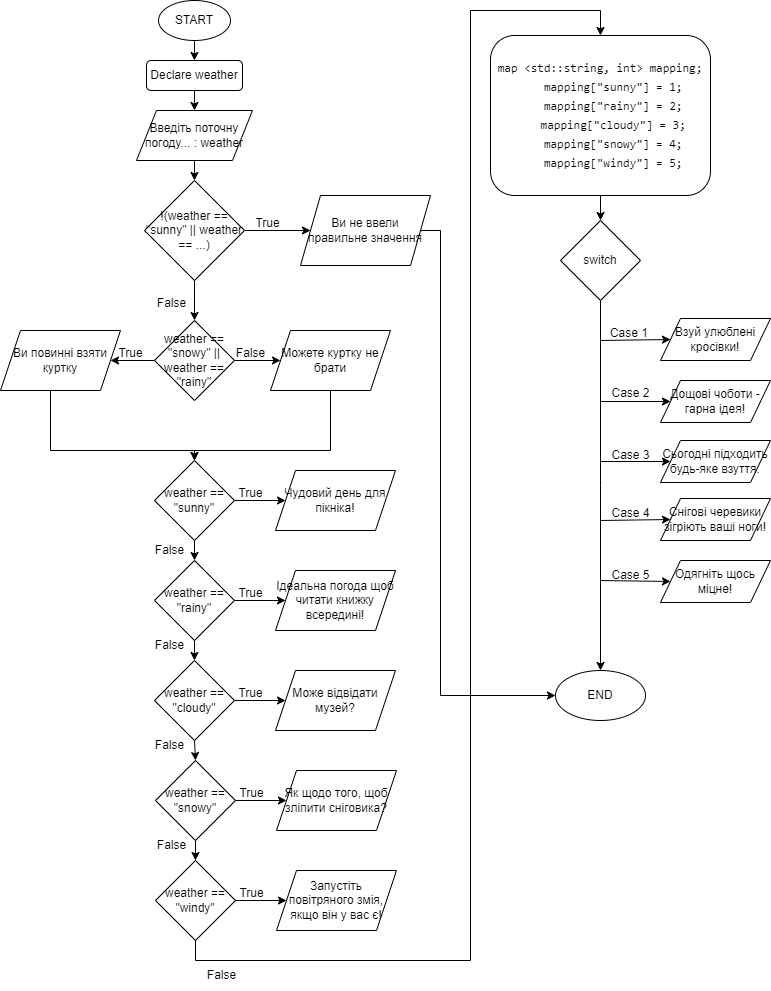

The diagram above was exported from draw.io. Its source (the exported page's mxGraphModel, read from the mxfile embedded in the PNG):
<mxGraphModel dx="1323" dy="757" grid="1" gridSize="10" guides="1" tooltips="1" connect="1" arrows="1" fold="1" page="1" pageScale="1" pageWidth="827" pageHeight="1169" math="0" shadow="0">
  <root>
    <mxCell id="0" />
    <mxCell id="1" parent="0" />
    <mxCell id="kVlYoCUagNA1OhPdlzGV-3" style="edgeStyle=orthogonalEdgeStyle;rounded=0;orthogonalLoop=1;jettySize=auto;html=1;exitX=0.5;exitY=1;exitDx=0;exitDy=0;entryX=0.5;entryY=0;entryDx=0;entryDy=0;" parent="1" source="kVlYoCUagNA1OhPdlzGV-1" target="kVlYoCUagNA1OhPdlzGV-2" edge="1">
      <mxGeometry relative="1" as="geometry" />
    </mxCell>
    <mxCell id="kVlYoCUagNA1OhPdlzGV-1" value="START" style="ellipse;whiteSpace=wrap;html=1;" parent="1" vertex="1">
      <mxGeometry x="158" y="10" width="72" height="40" as="geometry" />
    </mxCell>
    <mxCell id="kVlYoCUagNA1OhPdlzGV-5" style="edgeStyle=orthogonalEdgeStyle;rounded=0;orthogonalLoop=1;jettySize=auto;html=1;exitX=0.5;exitY=1;exitDx=0;exitDy=0;entryX=0.5;entryY=0;entryDx=0;entryDy=0;" parent="1" source="kVlYoCUagNA1OhPdlzGV-2" target="kVlYoCUagNA1OhPdlzGV-4" edge="1">
      <mxGeometry relative="1" as="geometry" />
    </mxCell>
    <mxCell id="kVlYoCUagNA1OhPdlzGV-2" value="Declare weather" style="rounded=1;whiteSpace=wrap;html=1;" parent="1" vertex="1">
      <mxGeometry x="146" y="70" width="96" height="30" as="geometry" />
    </mxCell>
    <mxCell id="TQ9opTGaQy1XCf_rIc20-2" style="edgeStyle=orthogonalEdgeStyle;rounded=0;orthogonalLoop=1;jettySize=auto;html=1;exitX=0.5;exitY=1;exitDx=0;exitDy=0;entryX=0.5;entryY=0;entryDx=0;entryDy=0;" edge="1" parent="1" source="kVlYoCUagNA1OhPdlzGV-4" target="TQ9opTGaQy1XCf_rIc20-1">
      <mxGeometry relative="1" as="geometry" />
    </mxCell>
    <mxCell id="kVlYoCUagNA1OhPdlzGV-4" value="Введіть поточну погоду... : weather" style="shape=parallelogram;perimeter=parallelogramPerimeter;whiteSpace=wrap;html=1;fixedSize=1;" parent="1" vertex="1">
      <mxGeometry x="136" y="120" width="116" height="50" as="geometry" />
    </mxCell>
    <mxCell id="TQ9opTGaQy1XCf_rIc20-4" style="edgeStyle=orthogonalEdgeStyle;rounded=0;orthogonalLoop=1;jettySize=auto;html=1;exitX=1;exitY=0.5;exitDx=0;exitDy=0;entryX=0;entryY=0.5;entryDx=0;entryDy=0;" edge="1" parent="1" source="TQ9opTGaQy1XCf_rIc20-1" target="TQ9opTGaQy1XCf_rIc20-3">
      <mxGeometry relative="1" as="geometry" />
    </mxCell>
    <mxCell id="TQ9opTGaQy1XCf_rIc20-7" style="edgeStyle=orthogonalEdgeStyle;rounded=0;orthogonalLoop=1;jettySize=auto;html=1;exitX=0.5;exitY=1;exitDx=0;exitDy=0;entryX=0.5;entryY=0;entryDx=0;entryDy=0;" edge="1" parent="1" source="TQ9opTGaQy1XCf_rIc20-1" target="TQ9opTGaQy1XCf_rIc20-6">
      <mxGeometry relative="1" as="geometry" />
    </mxCell>
    <mxCell id="TQ9opTGaQy1XCf_rIc20-1" value="!(weather == &quot;sunny&quot; || weather == ...)" style="rhombus;whiteSpace=wrap;html=1;" vertex="1" parent="1">
      <mxGeometry x="144" y="190" width="100" height="100" as="geometry" />
    </mxCell>
    <mxCell id="TQ9opTGaQy1XCf_rIc20-69" style="edgeStyle=orthogonalEdgeStyle;rounded=0;orthogonalLoop=1;jettySize=auto;html=1;exitX=1;exitY=0.5;exitDx=0;exitDy=0;entryX=0;entryY=0.5;entryDx=0;entryDy=0;" edge="1" parent="1" source="TQ9opTGaQy1XCf_rIc20-3" target="TQ9opTGaQy1XCf_rIc20-68">
      <mxGeometry relative="1" as="geometry">
        <Array as="points">
          <mxPoint x="440" y="240" />
          <mxPoint x="440" y="705" />
        </Array>
      </mxGeometry>
    </mxCell>
    <mxCell id="TQ9opTGaQy1XCf_rIc20-3" value="Ви не ввели правильне значення" style="shape=parallelogram;perimeter=parallelogramPerimeter;whiteSpace=wrap;html=1;fixedSize=1;" vertex="1" parent="1">
      <mxGeometry x="300" y="205" width="130" height="70" as="geometry" />
    </mxCell>
    <mxCell id="TQ9opTGaQy1XCf_rIc20-5" value="True" style="text;html=1;align=center;verticalAlign=middle;resizable=0;points=[];autosize=1;strokeColor=none;fillColor=none;" vertex="1" parent="1">
      <mxGeometry x="242" y="218" width="50" height="30" as="geometry" />
    </mxCell>
    <mxCell id="TQ9opTGaQy1XCf_rIc20-11" style="edgeStyle=orthogonalEdgeStyle;rounded=0;orthogonalLoop=1;jettySize=auto;html=1;exitX=0;exitY=0.5;exitDx=0;exitDy=0;entryX=1;entryY=0.5;entryDx=0;entryDy=0;" edge="1" parent="1" source="TQ9opTGaQy1XCf_rIc20-6" target="TQ9opTGaQy1XCf_rIc20-9">
      <mxGeometry relative="1" as="geometry" />
    </mxCell>
    <mxCell id="TQ9opTGaQy1XCf_rIc20-12" style="edgeStyle=orthogonalEdgeStyle;rounded=0;orthogonalLoop=1;jettySize=auto;html=1;exitX=1;exitY=0.5;exitDx=0;exitDy=0;entryX=0;entryY=0.5;entryDx=0;entryDy=0;" edge="1" parent="1" source="TQ9opTGaQy1XCf_rIc20-6" target="TQ9opTGaQy1XCf_rIc20-10">
      <mxGeometry relative="1" as="geometry" />
    </mxCell>
    <mxCell id="TQ9opTGaQy1XCf_rIc20-6" value="weather == &quot;snowy&quot; || weather == &quot;rainy&quot;" style="rhombus;whiteSpace=wrap;html=1;" vertex="1" parent="1">
      <mxGeometry x="154" y="330" width="80" height="80" as="geometry" />
    </mxCell>
    <mxCell id="TQ9opTGaQy1XCf_rIc20-8" value="False" style="text;html=1;align=center;verticalAlign=middle;resizable=0;points=[];autosize=1;strokeColor=none;fillColor=none;" vertex="1" parent="1">
      <mxGeometry x="146" y="298" width="50" height="30" as="geometry" />
    </mxCell>
    <mxCell id="TQ9opTGaQy1XCf_rIc20-17" style="edgeStyle=orthogonalEdgeStyle;rounded=0;orthogonalLoop=1;jettySize=auto;html=1;entryX=0.5;entryY=0;entryDx=0;entryDy=0;" edge="1" parent="1" source="TQ9opTGaQy1XCf_rIc20-9" target="TQ9opTGaQy1XCf_rIc20-16">
      <mxGeometry relative="1" as="geometry">
        <Array as="points">
          <mxPoint x="50" y="460" />
          <mxPoint x="194" y="460" />
        </Array>
      </mxGeometry>
    </mxCell>
    <mxCell id="TQ9opTGaQy1XCf_rIc20-9" value="Ви повинні взяти куртку" style="shape=parallelogram;perimeter=parallelogramPerimeter;whiteSpace=wrap;html=1;fixedSize=1;" vertex="1" parent="1">
      <mxGeometry y="340" width="120" height="60" as="geometry" />
    </mxCell>
    <mxCell id="TQ9opTGaQy1XCf_rIc20-18" style="edgeStyle=orthogonalEdgeStyle;rounded=0;orthogonalLoop=1;jettySize=auto;html=1;exitX=0.5;exitY=1;exitDx=0;exitDy=0;entryX=0.5;entryY=0;entryDx=0;entryDy=0;" edge="1" parent="1" source="TQ9opTGaQy1XCf_rIc20-10" target="TQ9opTGaQy1XCf_rIc20-16">
      <mxGeometry relative="1" as="geometry">
        <Array as="points">
          <mxPoint x="330" y="460" />
          <mxPoint x="194" y="460" />
        </Array>
      </mxGeometry>
    </mxCell>
    <mxCell id="TQ9opTGaQy1XCf_rIc20-10" value="Можете куртку не брати" style="shape=parallelogram;perimeter=parallelogramPerimeter;whiteSpace=wrap;html=1;fixedSize=1;" vertex="1" parent="1">
      <mxGeometry x="270" y="340" width="120" height="60" as="geometry" />
    </mxCell>
    <mxCell id="TQ9opTGaQy1XCf_rIc20-13" value="True" style="text;html=1;align=center;verticalAlign=middle;resizable=0;points=[];autosize=1;strokeColor=none;fillColor=none;" vertex="1" parent="1">
      <mxGeometry x="105" y="348" width="50" height="30" as="geometry" />
    </mxCell>
    <mxCell id="TQ9opTGaQy1XCf_rIc20-15" value="False" style="text;html=1;align=center;verticalAlign=middle;resizable=0;points=[];autosize=1;strokeColor=none;fillColor=none;" vertex="1" parent="1">
      <mxGeometry x="225" y="348" width="50" height="30" as="geometry" />
    </mxCell>
    <mxCell id="TQ9opTGaQy1XCf_rIc20-20" style="edgeStyle=orthogonalEdgeStyle;rounded=0;orthogonalLoop=1;jettySize=auto;html=1;exitX=1;exitY=0.5;exitDx=0;exitDy=0;entryX=0;entryY=0.5;entryDx=0;entryDy=0;" edge="1" parent="1" source="TQ9opTGaQy1XCf_rIc20-16" target="TQ9opTGaQy1XCf_rIc20-19">
      <mxGeometry relative="1" as="geometry" />
    </mxCell>
    <mxCell id="TQ9opTGaQy1XCf_rIc20-38" style="edgeStyle=orthogonalEdgeStyle;rounded=0;orthogonalLoop=1;jettySize=auto;html=1;exitX=0.5;exitY=1;exitDx=0;exitDy=0;entryX=0.5;entryY=0;entryDx=0;entryDy=0;" edge="1" parent="1" source="TQ9opTGaQy1XCf_rIc20-16" target="TQ9opTGaQy1XCf_rIc20-23">
      <mxGeometry relative="1" as="geometry" />
    </mxCell>
    <mxCell id="TQ9opTGaQy1XCf_rIc20-16" value="weather == &quot;sunny&quot;" style="rhombus;whiteSpace=wrap;html=1;" vertex="1" parent="1">
      <mxGeometry x="154" y="470" width="80" height="80" as="geometry" />
    </mxCell>
    <mxCell id="TQ9opTGaQy1XCf_rIc20-19" value="Чудовий день для пікніка!" style="shape=parallelogram;perimeter=parallelogramPerimeter;whiteSpace=wrap;html=1;fixedSize=1;" vertex="1" parent="1">
      <mxGeometry x="275" y="480" width="120" height="60" as="geometry" />
    </mxCell>
    <mxCell id="TQ9opTGaQy1XCf_rIc20-21" value="True" style="text;html=1;align=center;verticalAlign=middle;resizable=0;points=[];autosize=1;strokeColor=none;fillColor=none;" vertex="1" parent="1">
      <mxGeometry x="225" y="488" width="50" height="30" as="geometry" />
    </mxCell>
    <mxCell id="TQ9opTGaQy1XCf_rIc20-22" style="edgeStyle=orthogonalEdgeStyle;rounded=0;orthogonalLoop=1;jettySize=auto;html=1;exitX=1;exitY=0.5;exitDx=0;exitDy=0;entryX=0;entryY=0.5;entryDx=0;entryDy=0;" edge="1" parent="1" source="TQ9opTGaQy1XCf_rIc20-23" target="TQ9opTGaQy1XCf_rIc20-24">
      <mxGeometry relative="1" as="geometry" />
    </mxCell>
    <mxCell id="TQ9opTGaQy1XCf_rIc20-39" style="edgeStyle=orthogonalEdgeStyle;rounded=0;orthogonalLoop=1;jettySize=auto;html=1;exitX=0.5;exitY=1;exitDx=0;exitDy=0;entryX=0.5;entryY=0;entryDx=0;entryDy=0;" edge="1" parent="1" source="TQ9opTGaQy1XCf_rIc20-23" target="TQ9opTGaQy1XCf_rIc20-27">
      <mxGeometry relative="1" as="geometry" />
    </mxCell>
    <mxCell id="TQ9opTGaQy1XCf_rIc20-23" value="weather == &quot;rainy&quot;" style="rhombus;whiteSpace=wrap;html=1;" vertex="1" parent="1">
      <mxGeometry x="154" y="570" width="80" height="80" as="geometry" />
    </mxCell>
    <mxCell id="TQ9opTGaQy1XCf_rIc20-24" value="Ідеальна погода щоб читати книжку всередині!" style="shape=parallelogram;perimeter=parallelogramPerimeter;whiteSpace=wrap;html=1;fixedSize=1;" vertex="1" parent="1">
      <mxGeometry x="275" y="580" width="120" height="60" as="geometry" />
    </mxCell>
    <mxCell id="TQ9opTGaQy1XCf_rIc20-25" value="True" style="text;html=1;align=center;verticalAlign=middle;resizable=0;points=[];autosize=1;strokeColor=none;fillColor=none;" vertex="1" parent="1">
      <mxGeometry x="225" y="588" width="50" height="30" as="geometry" />
    </mxCell>
    <mxCell id="TQ9opTGaQy1XCf_rIc20-26" style="edgeStyle=orthogonalEdgeStyle;rounded=0;orthogonalLoop=1;jettySize=auto;html=1;exitX=1;exitY=0.5;exitDx=0;exitDy=0;entryX=0;entryY=0.5;entryDx=0;entryDy=0;" edge="1" parent="1" source="TQ9opTGaQy1XCf_rIc20-27" target="TQ9opTGaQy1XCf_rIc20-28">
      <mxGeometry relative="1" as="geometry" />
    </mxCell>
    <mxCell id="TQ9opTGaQy1XCf_rIc20-40" style="edgeStyle=orthogonalEdgeStyle;rounded=0;orthogonalLoop=1;jettySize=auto;html=1;exitX=0.5;exitY=1;exitDx=0;exitDy=0;entryX=0.5;entryY=0;entryDx=0;entryDy=0;" edge="1" parent="1" source="TQ9opTGaQy1XCf_rIc20-27" target="TQ9opTGaQy1XCf_rIc20-31">
      <mxGeometry relative="1" as="geometry" />
    </mxCell>
    <mxCell id="TQ9opTGaQy1XCf_rIc20-27" value="weather == &quot;cloudy&quot;" style="rhombus;whiteSpace=wrap;html=1;" vertex="1" parent="1">
      <mxGeometry x="154" y="670" width="80" height="80" as="geometry" />
    </mxCell>
    <mxCell id="TQ9opTGaQy1XCf_rIc20-28" value="Може відвідати музей?" style="shape=parallelogram;perimeter=parallelogramPerimeter;whiteSpace=wrap;html=1;fixedSize=1;" vertex="1" parent="1">
      <mxGeometry x="275" y="680" width="120" height="60" as="geometry" />
    </mxCell>
    <mxCell id="TQ9opTGaQy1XCf_rIc20-29" value="True" style="text;html=1;align=center;verticalAlign=middle;resizable=0;points=[];autosize=1;strokeColor=none;fillColor=none;" vertex="1" parent="1">
      <mxGeometry x="225" y="688" width="50" height="30" as="geometry" />
    </mxCell>
    <mxCell id="TQ9opTGaQy1XCf_rIc20-30" style="edgeStyle=orthogonalEdgeStyle;rounded=0;orthogonalLoop=1;jettySize=auto;html=1;exitX=1;exitY=0.5;exitDx=0;exitDy=0;entryX=0;entryY=0.5;entryDx=0;entryDy=0;" edge="1" parent="1" source="TQ9opTGaQy1XCf_rIc20-31" target="TQ9opTGaQy1XCf_rIc20-32">
      <mxGeometry relative="1" as="geometry" />
    </mxCell>
    <mxCell id="TQ9opTGaQy1XCf_rIc20-41" style="edgeStyle=orthogonalEdgeStyle;rounded=0;orthogonalLoop=1;jettySize=auto;html=1;exitX=0.5;exitY=1;exitDx=0;exitDy=0;entryX=0.5;entryY=0;entryDx=0;entryDy=0;" edge="1" parent="1" source="TQ9opTGaQy1XCf_rIc20-31" target="TQ9opTGaQy1XCf_rIc20-35">
      <mxGeometry relative="1" as="geometry" />
    </mxCell>
    <mxCell id="TQ9opTGaQy1XCf_rIc20-31" value="weather == &quot;snowy&quot;" style="rhombus;whiteSpace=wrap;html=1;" vertex="1" parent="1">
      <mxGeometry x="155" y="770" width="80" height="80" as="geometry" />
    </mxCell>
    <mxCell id="TQ9opTGaQy1XCf_rIc20-32" value="Як щодо того, щоб зліпити сніговика?" style="shape=parallelogram;perimeter=parallelogramPerimeter;whiteSpace=wrap;html=1;fixedSize=1;" vertex="1" parent="1">
      <mxGeometry x="276" y="780" width="120" height="60" as="geometry" />
    </mxCell>
    <mxCell id="TQ9opTGaQy1XCf_rIc20-33" value="True" style="text;html=1;align=center;verticalAlign=middle;resizable=0;points=[];autosize=1;strokeColor=none;fillColor=none;" vertex="1" parent="1">
      <mxGeometry x="226" y="788" width="50" height="30" as="geometry" />
    </mxCell>
    <mxCell id="TQ9opTGaQy1XCf_rIc20-34" style="edgeStyle=orthogonalEdgeStyle;rounded=0;orthogonalLoop=1;jettySize=auto;html=1;exitX=1;exitY=0.5;exitDx=0;exitDy=0;entryX=0;entryY=0.5;entryDx=0;entryDy=0;" edge="1" parent="1" source="TQ9opTGaQy1XCf_rIc20-35" target="TQ9opTGaQy1XCf_rIc20-36">
      <mxGeometry relative="1" as="geometry" />
    </mxCell>
    <mxCell id="TQ9opTGaQy1XCf_rIc20-47" style="edgeStyle=orthogonalEdgeStyle;rounded=0;orthogonalLoop=1;jettySize=auto;html=1;exitX=0.5;exitY=1;exitDx=0;exitDy=0;entryX=0.5;entryY=0;entryDx=0;entryDy=0;" edge="1" parent="1" source="TQ9opTGaQy1XCf_rIc20-35" target="TQ9opTGaQy1XCf_rIc20-46">
      <mxGeometry relative="1" as="geometry">
        <Array as="points">
          <mxPoint x="195" y="970" />
          <mxPoint x="470" y="970" />
          <mxPoint x="470" y="20" />
          <mxPoint x="600" y="20" />
        </Array>
      </mxGeometry>
    </mxCell>
    <mxCell id="TQ9opTGaQy1XCf_rIc20-35" value="weather == &quot;windy&quot;" style="rhombus;whiteSpace=wrap;html=1;" vertex="1" parent="1">
      <mxGeometry x="155" y="870" width="80" height="80" as="geometry" />
    </mxCell>
    <mxCell id="TQ9opTGaQy1XCf_rIc20-36" value="Запустіть повітряного змія, якщо він у вас є!" style="shape=parallelogram;perimeter=parallelogramPerimeter;whiteSpace=wrap;html=1;fixedSize=1;" vertex="1" parent="1">
      <mxGeometry x="276" y="880" width="120" height="60" as="geometry" />
    </mxCell>
    <mxCell id="TQ9opTGaQy1XCf_rIc20-37" value="True" style="text;html=1;align=center;verticalAlign=middle;resizable=0;points=[];autosize=1;strokeColor=none;fillColor=none;" vertex="1" parent="1">
      <mxGeometry x="226" y="888" width="50" height="30" as="geometry" />
    </mxCell>
    <mxCell id="TQ9opTGaQy1XCf_rIc20-42" value="False" style="text;html=1;align=center;verticalAlign=middle;resizable=0;points=[];autosize=1;strokeColor=none;fillColor=none;" vertex="1" parent="1">
      <mxGeometry x="144" y="545" width="50" height="30" as="geometry" />
    </mxCell>
    <mxCell id="TQ9opTGaQy1XCf_rIc20-43" value="False" style="text;html=1;align=center;verticalAlign=middle;resizable=0;points=[];autosize=1;strokeColor=none;fillColor=none;" vertex="1" parent="1">
      <mxGeometry x="144" y="640" width="50" height="30" as="geometry" />
    </mxCell>
    <mxCell id="TQ9opTGaQy1XCf_rIc20-44" value="False" style="text;html=1;align=center;verticalAlign=middle;resizable=0;points=[];autosize=1;strokeColor=none;fillColor=none;" vertex="1" parent="1">
      <mxGeometry x="144" y="740" width="50" height="30" as="geometry" />
    </mxCell>
    <mxCell id="TQ9opTGaQy1XCf_rIc20-45" value="False" style="text;html=1;align=center;verticalAlign=middle;resizable=0;points=[];autosize=1;strokeColor=none;fillColor=none;" vertex="1" parent="1">
      <mxGeometry x="146" y="840" width="50" height="30" as="geometry" />
    </mxCell>
    <mxCell id="TQ9opTGaQy1XCf_rIc20-50" style="edgeStyle=orthogonalEdgeStyle;rounded=0;orthogonalLoop=1;jettySize=auto;html=1;exitX=0.5;exitY=1;exitDx=0;exitDy=0;entryX=0.5;entryY=0;entryDx=0;entryDy=0;" edge="1" parent="1" source="TQ9opTGaQy1XCf_rIc20-46" target="TQ9opTGaQy1XCf_rIc20-49">
      <mxGeometry relative="1" as="geometry" />
    </mxCell>
    <mxCell id="TQ9opTGaQy1XCf_rIc20-46" value="&lt;div style=&quot;font-family: Consolas, &amp;quot;Courier New&amp;quot;, monospace; line-height: 19px; white-space: pre;&quot;&gt;&lt;div style=&quot;&quot;&gt;map &amp;lt;std::string, int&amp;gt; mapping;&lt;/div&gt;&lt;div style=&quot;&quot;&gt;&amp;nbsp; &amp;nbsp; mapping[&quot;sunny&quot;] = 1;&lt;/div&gt;&lt;div style=&quot;&quot;&gt;&amp;nbsp; &amp;nbsp; mapping[&quot;rainy&quot;] = 2;&lt;/div&gt;&lt;div style=&quot;&quot;&gt;&amp;nbsp; &amp;nbsp; mapping[&quot;cloudy&quot;] = 3;&lt;/div&gt;&lt;div style=&quot;&quot;&gt;&amp;nbsp; &amp;nbsp; mapping[&quot;snowy&quot;] = 4;&lt;/div&gt;&lt;div style=&quot;&quot;&gt;&amp;nbsp; &amp;nbsp; mapping[&quot;windy&quot;] = 5;&lt;/div&gt;&lt;/div&gt;" style="rounded=1;whiteSpace=wrap;html=1;" vertex="1" parent="1">
      <mxGeometry x="490" y="45" width="220" height="160" as="geometry" />
    </mxCell>
    <mxCell id="TQ9opTGaQy1XCf_rIc20-48" value="False" style="text;html=1;align=center;verticalAlign=middle;resizable=0;points=[];autosize=1;strokeColor=none;fillColor=none;" vertex="1" parent="1">
      <mxGeometry x="196" y="970" width="50" height="30" as="geometry" />
    </mxCell>
    <mxCell id="TQ9opTGaQy1XCf_rIc20-52" style="edgeStyle=orthogonalEdgeStyle;rounded=0;orthogonalLoop=1;jettySize=auto;html=1;exitX=0.5;exitY=1;exitDx=0;exitDy=0;" edge="1" parent="1" source="TQ9opTGaQy1XCf_rIc20-49">
      <mxGeometry relative="1" as="geometry">
        <mxPoint x="600" y="680" as="targetPoint" />
      </mxGeometry>
    </mxCell>
    <mxCell id="TQ9opTGaQy1XCf_rIc20-49" value="switch" style="rhombus;whiteSpace=wrap;html=1;" vertex="1" parent="1">
      <mxGeometry x="560" y="230" width="80" height="80" as="geometry" />
    </mxCell>
    <mxCell id="TQ9opTGaQy1XCf_rIc20-51" value="Взуй улюблені кросівки!" style="shape=parallelogram;perimeter=parallelogramPerimeter;whiteSpace=wrap;html=1;fixedSize=1;" vertex="1" parent="1">
      <mxGeometry x="660" y="328" width="110" height="42" as="geometry" />
    </mxCell>
    <mxCell id="TQ9opTGaQy1XCf_rIc20-53" value="" style="endArrow=classic;html=1;rounded=0;entryX=0;entryY=0.5;entryDx=0;entryDy=0;" edge="1" parent="1" target="TQ9opTGaQy1XCf_rIc20-51">
      <mxGeometry width="50" height="50" relative="1" as="geometry">
        <mxPoint x="600" y="350" as="sourcePoint" />
        <mxPoint x="470" y="390" as="targetPoint" />
      </mxGeometry>
    </mxCell>
    <mxCell id="TQ9opTGaQy1XCf_rIc20-54" value="Дощові чоботи - гарна ідея!" style="shape=parallelogram;perimeter=parallelogramPerimeter;whiteSpace=wrap;html=1;fixedSize=1;" vertex="1" parent="1">
      <mxGeometry x="660" y="390" width="110" height="42" as="geometry" />
    </mxCell>
    <mxCell id="TQ9opTGaQy1XCf_rIc20-55" value="Сьогодні підходить будь-яке взуття." style="shape=parallelogram;perimeter=parallelogramPerimeter;whiteSpace=wrap;html=1;fixedSize=1;" vertex="1" parent="1">
      <mxGeometry x="660" y="450" width="110" height="42" as="geometry" />
    </mxCell>
    <mxCell id="TQ9opTGaQy1XCf_rIc20-56" value="Снігові черевики зігріють ваші ноги!" style="shape=parallelogram;perimeter=parallelogramPerimeter;whiteSpace=wrap;html=1;fixedSize=1;" vertex="1" parent="1">
      <mxGeometry x="660" y="508" width="110" height="42" as="geometry" />
    </mxCell>
    <mxCell id="TQ9opTGaQy1XCf_rIc20-57" value="Одягніть щось міцне!" style="shape=parallelogram;perimeter=parallelogramPerimeter;whiteSpace=wrap;html=1;fixedSize=1;" vertex="1" parent="1">
      <mxGeometry x="660" y="570" width="110" height="42" as="geometry" />
    </mxCell>
    <mxCell id="TQ9opTGaQy1XCf_rIc20-58" value="" style="endArrow=classic;html=1;rounded=0;entryX=0;entryY=0.5;entryDx=0;entryDy=0;" edge="1" parent="1" target="TQ9opTGaQy1XCf_rIc20-54">
      <mxGeometry width="50" height="50" relative="1" as="geometry">
        <mxPoint x="600" y="411" as="sourcePoint" />
        <mxPoint x="640" y="520" as="targetPoint" />
      </mxGeometry>
    </mxCell>
    <mxCell id="TQ9opTGaQy1XCf_rIc20-59" value="Case 1&amp;nbsp;" style="text;html=1;align=center;verticalAlign=middle;resizable=0;points=[];autosize=1;strokeColor=none;fillColor=none;" vertex="1" parent="1">
      <mxGeometry x="600" y="328" width="60" height="30" as="geometry" />
    </mxCell>
    <mxCell id="TQ9opTGaQy1XCf_rIc20-60" value="Case 2" style="text;html=1;align=center;verticalAlign=middle;resizable=0;points=[];autosize=1;strokeColor=none;fillColor=none;" vertex="1" parent="1">
      <mxGeometry x="600" y="388" width="60" height="30" as="geometry" />
    </mxCell>
    <mxCell id="TQ9opTGaQy1XCf_rIc20-61" value="" style="endArrow=classic;html=1;rounded=0;entryX=0;entryY=0.5;entryDx=0;entryDy=0;" edge="1" parent="1" target="TQ9opTGaQy1XCf_rIc20-55">
      <mxGeometry width="50" height="50" relative="1" as="geometry">
        <mxPoint x="600" y="471" as="sourcePoint" />
        <mxPoint x="640" y="520" as="targetPoint" />
      </mxGeometry>
    </mxCell>
    <mxCell id="TQ9opTGaQy1XCf_rIc20-62" value="" style="endArrow=classic;html=1;rounded=0;entryX=0;entryY=0.5;entryDx=0;entryDy=0;" edge="1" parent="1" target="TQ9opTGaQy1XCf_rIc20-56">
      <mxGeometry width="50" height="50" relative="1" as="geometry">
        <mxPoint x="600" y="530" as="sourcePoint" />
        <mxPoint x="640" y="520" as="targetPoint" />
      </mxGeometry>
    </mxCell>
    <mxCell id="TQ9opTGaQy1XCf_rIc20-63" value="" style="endArrow=classic;html=1;rounded=0;entryX=0;entryY=0.5;entryDx=0;entryDy=0;" edge="1" parent="1" target="TQ9opTGaQy1XCf_rIc20-57">
      <mxGeometry width="50" height="50" relative="1" as="geometry">
        <mxPoint x="600" y="590" as="sourcePoint" />
        <mxPoint x="640" y="520" as="targetPoint" />
      </mxGeometry>
    </mxCell>
    <mxCell id="TQ9opTGaQy1XCf_rIc20-64" value="Case 3" style="text;html=1;align=center;verticalAlign=middle;resizable=0;points=[];autosize=1;strokeColor=none;fillColor=none;" vertex="1" parent="1">
      <mxGeometry x="600" y="450" width="60" height="30" as="geometry" />
    </mxCell>
    <mxCell id="TQ9opTGaQy1XCf_rIc20-65" value="Case 4" style="text;html=1;align=center;verticalAlign=middle;resizable=0;points=[];autosize=1;strokeColor=none;fillColor=none;" vertex="1" parent="1">
      <mxGeometry x="600" y="508" width="60" height="30" as="geometry" />
    </mxCell>
    <mxCell id="TQ9opTGaQy1XCf_rIc20-67" value="Case 5" style="text;html=1;align=center;verticalAlign=middle;resizable=0;points=[];autosize=1;strokeColor=none;fillColor=none;" vertex="1" parent="1">
      <mxGeometry x="600" y="570" width="60" height="30" as="geometry" />
    </mxCell>
    <mxCell id="TQ9opTGaQy1XCf_rIc20-68" value="END" style="ellipse;whiteSpace=wrap;html=1;" vertex="1" parent="1">
      <mxGeometry x="555" y="680" width="90" height="50" as="geometry" />
    </mxCell>
  </root>
</mxGraphModel>